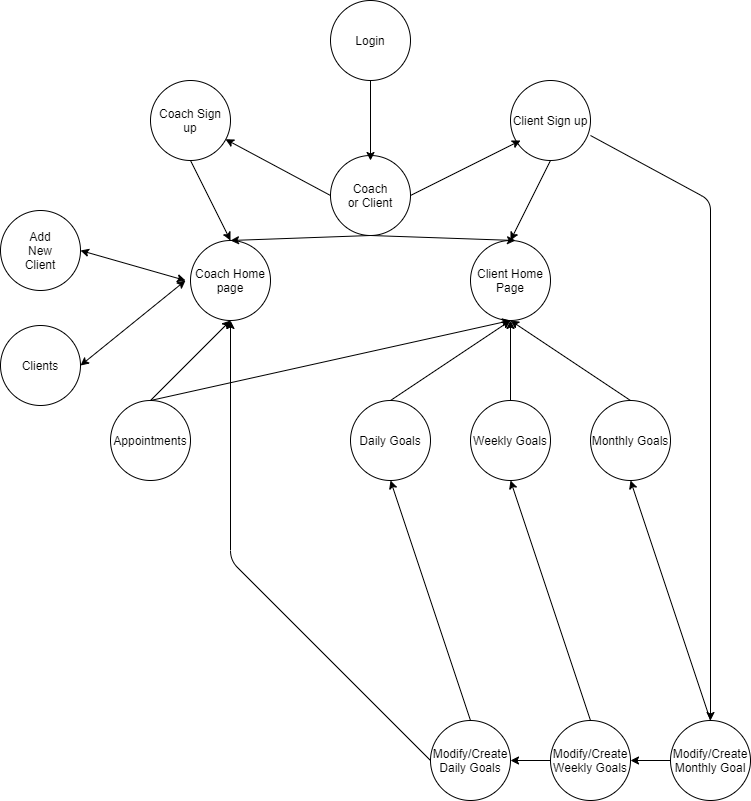

The diagram above was exported from draw.io. Its source (the exported page's mxGraphModel, read from the mxfile embedded in the PNG):
<mxGraphModel dx="2574" dy="1444" grid="1" gridSize="10" guides="1" tooltips="1" connect="1" arrows="1" fold="1" page="1" pageScale="1" pageWidth="850" pageHeight="1100" math="0" shadow="0">
  <root>
    <mxCell id="0" />
    <mxCell id="1" parent="0" />
    <mxCell id="Pi_jeVjhHywGDPj5ZKSy-1" value="" style="ellipse;whiteSpace=wrap;html=1;aspect=fixed;" parent="1" vertex="1">
      <mxGeometry x="380" y="155" width="80" height="80" as="geometry" />
    </mxCell>
    <mxCell id="Pi_jeVjhHywGDPj5ZKSy-2" value="" style="ellipse;whiteSpace=wrap;html=1;aspect=fixed;" parent="1" vertex="1">
      <mxGeometry x="240" y="240" width="80" height="80" as="geometry" />
    </mxCell>
    <mxCell id="Pi_jeVjhHywGDPj5ZKSy-13" value="" style="ellipse;whiteSpace=wrap;html=1;aspect=fixed;" parent="1" vertex="1">
      <mxGeometry x="520" y="240" width="80" height="80" as="geometry" />
    </mxCell>
    <mxCell id="Pi_jeVjhHywGDPj5ZKSy-15" value="" style="ellipse;whiteSpace=wrap;html=1;aspect=fixed;" parent="1" vertex="1">
      <mxGeometry x="200" y="80" width="80" height="80" as="geometry" />
    </mxCell>
    <mxCell id="Pi_jeVjhHywGDPj5ZKSy-16" value="" style="endArrow=classic;html=1;exitX=0;exitY=0.5;exitDx=0;exitDy=0;" parent="1" source="Pi_jeVjhHywGDPj5ZKSy-1" target="Pi_jeVjhHywGDPj5ZKSy-25" edge="1">
      <mxGeometry width="50" height="50" relative="1" as="geometry">
        <mxPoint x="380" y="50" as="sourcePoint" />
        <mxPoint x="320" y="50" as="targetPoint" />
      </mxGeometry>
    </mxCell>
    <mxCell id="Pi_jeVjhHywGDPj5ZKSy-17" value="" style="endArrow=classic;html=1;entryX=0.5;entryY=0;entryDx=0;entryDy=0;exitX=0.5;exitY=1;exitDx=0;exitDy=0;" parent="1" source="Pi_jeVjhHywGDPj5ZKSy-15" target="Pi_jeVjhHywGDPj5ZKSy-2" edge="1">
      <mxGeometry width="50" height="50" relative="1" as="geometry">
        <mxPoint x="190" y="240" as="sourcePoint" />
        <mxPoint x="240" y="190" as="targetPoint" />
      </mxGeometry>
    </mxCell>
    <mxCell id="Pi_jeVjhHywGDPj5ZKSy-18" value="" style="ellipse;whiteSpace=wrap;html=1;aspect=fixed;" parent="1" vertex="1">
      <mxGeometry x="560" y="80" width="80" height="80" as="geometry" />
    </mxCell>
    <mxCell id="Pi_jeVjhHywGDPj5ZKSy-19" value="" style="endArrow=classic;html=1;exitX=1;exitY=0.5;exitDx=0;exitDy=0;" parent="1" source="Pi_jeVjhHywGDPj5ZKSy-1" edge="1">
      <mxGeometry width="50" height="50" relative="1" as="geometry">
        <mxPoint x="470" y="100" as="sourcePoint" />
        <mxPoint x="570" y="140" as="targetPoint" />
      </mxGeometry>
    </mxCell>
    <mxCell id="Pi_jeVjhHywGDPj5ZKSy-20" value="" style="endArrow=classic;html=1;entryX=0.5;entryY=0;entryDx=0;entryDy=0;exitX=0.5;exitY=1;exitDx=0;exitDy=0;" parent="1" source="Pi_jeVjhHywGDPj5ZKSy-18" target="Pi_jeVjhHywGDPj5ZKSy-13" edge="1">
      <mxGeometry width="50" height="50" relative="1" as="geometry">
        <mxPoint x="540" y="230" as="sourcePoint" />
        <mxPoint x="590" y="180" as="targetPoint" />
      </mxGeometry>
    </mxCell>
    <mxCell id="Pi_jeVjhHywGDPj5ZKSy-21" value="" style="endArrow=classic;html=1;entryX=0.5;entryY=0;entryDx=0;entryDy=0;exitX=0.5;exitY=1;exitDx=0;exitDy=0;" parent="1" source="Pi_jeVjhHywGDPj5ZKSy-1" target="Pi_jeVjhHywGDPj5ZKSy-2" edge="1">
      <mxGeometry width="50" height="50" relative="1" as="geometry">
        <mxPoint x="340" y="200" as="sourcePoint" />
        <mxPoint x="390" y="150" as="targetPoint" />
      </mxGeometry>
    </mxCell>
    <mxCell id="Pi_jeVjhHywGDPj5ZKSy-22" value="" style="endArrow=classic;html=1;exitX=0.5;exitY=1;exitDx=0;exitDy=0;" parent="1" source="Pi_jeVjhHywGDPj5ZKSy-1" edge="1">
      <mxGeometry width="50" height="50" relative="1" as="geometry">
        <mxPoint x="465" y="80" as="sourcePoint" />
        <mxPoint x="565" y="240" as="targetPoint" />
      </mxGeometry>
    </mxCell>
    <mxCell id="Pi_jeVjhHywGDPj5ZKSy-23" value="Log in" style="text;html=1;strokeColor=none;fillColor=none;align=center;verticalAlign=middle;whiteSpace=wrap;rounded=0;" parent="1" vertex="1">
      <mxGeometry x="405" y="30" width="40" height="20" as="geometry" />
    </mxCell>
    <mxCell id="Pi_jeVjhHywGDPj5ZKSy-25" value="Coach Sign up" style="text;html=1;strokeColor=none;fillColor=none;align=center;verticalAlign=middle;whiteSpace=wrap;rounded=0;" parent="1" vertex="1">
      <mxGeometry x="205" y="90" width="70" height="60" as="geometry" />
    </mxCell>
    <mxCell id="Pi_jeVjhHywGDPj5ZKSy-27" value="Client Sign up" style="text;html=1;strokeColor=none;fillColor=none;align=center;verticalAlign=middle;whiteSpace=wrap;rounded=0;" parent="1" vertex="1">
      <mxGeometry x="560" y="90" width="80" height="60" as="geometry" />
    </mxCell>
    <mxCell id="Pi_jeVjhHywGDPj5ZKSy-28" value="" style="ellipse;whiteSpace=wrap;html=1;aspect=fixed;" parent="1" vertex="1">
      <mxGeometry x="160" y="400" width="80" height="80" as="geometry" />
    </mxCell>
    <mxCell id="Pi_jeVjhHywGDPj5ZKSy-29" value="" style="ellipse;whiteSpace=wrap;html=1;aspect=fixed;" parent="1" vertex="1">
      <mxGeometry x="520" y="400" width="80" height="80" as="geometry" />
    </mxCell>
    <mxCell id="Pi_jeVjhHywGDPj5ZKSy-30" value="" style="ellipse;whiteSpace=wrap;html=1;aspect=fixed;" parent="1" vertex="1">
      <mxGeometry x="400" y="400" width="80" height="80" as="geometry" />
    </mxCell>
    <mxCell id="Pi_jeVjhHywGDPj5ZKSy-31" value="&lt;span style=&quot;color: rgba(0 , 0 , 0 , 0) ; font-family: monospace ; font-size: 0px&quot;&gt;%3CmxGraphModel%3E%3Croot%3E%3CmxCell%20id%3D%220%22%2F%3E%3CmxCell%20id%3D%221%22%20parent%3D%220%22%2F%3E%3CmxCell%20id%3D%222%22%20value%3D%22Daily%20Goals%22%20style%3D%22text%3Bhtml%3D1%3BstrokeColor%3Dnone%3BfillColor%3Dnone%3Balign%3Dcenter%3BverticalAlign%3Dmiddle%3BwhiteSpace%3Dwrap%3Brounded%3D0%3B%22%20vertex%3D%221%22%20parent%3D%221%22%3E%3CmxGeometry%20x%3D%22400%22%20y%3D%22405%22%20width%3D%2280%22%20height%3D%2270%22%20as%3D%22geometry%22%2F%3E%3C%2FmxCell%3E%3C%2Froot%3E%3C%2FmxGraphModel%3E&lt;/span&gt;" style="ellipse;whiteSpace=wrap;html=1;aspect=fixed;" parent="1" vertex="1">
      <mxGeometry x="640" y="400" width="80" height="80" as="geometry" />
    </mxCell>
    <mxCell id="Pi_jeVjhHywGDPj5ZKSy-32" value="" style="endArrow=classic;html=1;entryX=0.5;entryY=1;entryDx=0;entryDy=0;exitX=0.5;exitY=0;exitDx=0;exitDy=0;" parent="1" source="Pi_jeVjhHywGDPj5ZKSy-28" target="Pi_jeVjhHywGDPj5ZKSy-2" edge="1">
      <mxGeometry width="50" height="50" relative="1" as="geometry">
        <mxPoint x="210" y="400" as="sourcePoint" />
        <mxPoint x="260" y="350" as="targetPoint" />
      </mxGeometry>
    </mxCell>
    <mxCell id="Pi_jeVjhHywGDPj5ZKSy-33" value="" style="endArrow=classic;html=1;entryX=0.5;entryY=1;entryDx=0;entryDy=0;exitX=0.5;exitY=0;exitDx=0;exitDy=0;" parent="1" source="Pi_jeVjhHywGDPj5ZKSy-28" target="Pi_jeVjhHywGDPj5ZKSy-13" edge="1">
      <mxGeometry width="50" height="50" relative="1" as="geometry">
        <mxPoint x="280" y="410" as="sourcePoint" />
        <mxPoint x="330" y="360" as="targetPoint" />
      </mxGeometry>
    </mxCell>
    <mxCell id="Pi_jeVjhHywGDPj5ZKSy-34" value="" style="endArrow=classic;html=1;entryX=0.5;entryY=1;entryDx=0;entryDy=0;exitX=0.5;exitY=0;exitDx=0;exitDy=0;" parent="1" source="Pi_jeVjhHywGDPj5ZKSy-30" target="Pi_jeVjhHywGDPj5ZKSy-13" edge="1">
      <mxGeometry width="50" height="50" relative="1" as="geometry">
        <mxPoint x="540" y="380" as="sourcePoint" />
        <mxPoint x="590" y="330" as="targetPoint" />
      </mxGeometry>
    </mxCell>
    <mxCell id="Pi_jeVjhHywGDPj5ZKSy-35" value="" style="endArrow=classic;html=1;exitX=0.5;exitY=0;exitDx=0;exitDy=0;" parent="1" source="Pi_jeVjhHywGDPj5ZKSy-29" edge="1">
      <mxGeometry width="50" height="50" relative="1" as="geometry">
        <mxPoint x="540" y="400" as="sourcePoint" />
        <mxPoint x="560" y="320" as="targetPoint" />
      </mxGeometry>
    </mxCell>
    <mxCell id="Pi_jeVjhHywGDPj5ZKSy-36" value="" style="endArrow=classic;html=1;exitX=0.5;exitY=0;exitDx=0;exitDy=0;" parent="1" source="Pi_jeVjhHywGDPj5ZKSy-31" edge="1">
      <mxGeometry width="50" height="50" relative="1" as="geometry">
        <mxPoint x="640" y="380" as="sourcePoint" />
        <mxPoint x="560" y="320" as="targetPoint" />
      </mxGeometry>
    </mxCell>
    <mxCell id="Pi_jeVjhHywGDPj5ZKSy-38" value="Coach Home page" style="text;html=1;strokeColor=none;fillColor=none;align=center;verticalAlign=middle;whiteSpace=wrap;rounded=0;" parent="1" vertex="1">
      <mxGeometry x="235" y="240" width="90" height="80" as="geometry" />
    </mxCell>
    <mxCell id="Pi_jeVjhHywGDPj5ZKSy-39" value="Appointments" style="text;html=1;strokeColor=none;fillColor=none;align=center;verticalAlign=middle;whiteSpace=wrap;rounded=0;" parent="1" vertex="1">
      <mxGeometry x="155" y="400" width="90" height="80" as="geometry" />
    </mxCell>
    <mxCell id="Pi_jeVjhHywGDPj5ZKSy-40" value="Daily Goals" style="text;html=1;strokeColor=none;fillColor=none;align=center;verticalAlign=middle;whiteSpace=wrap;rounded=0;" parent="1" vertex="1">
      <mxGeometry x="400" y="405" width="80" height="70" as="geometry" />
    </mxCell>
    <mxCell id="Pi_jeVjhHywGDPj5ZKSy-41" value="Weekly Goals" style="text;html=1;strokeColor=none;fillColor=none;align=center;verticalAlign=middle;whiteSpace=wrap;rounded=0;" parent="1" vertex="1">
      <mxGeometry x="520" y="405" width="80" height="70" as="geometry" />
    </mxCell>
    <mxCell id="Pi_jeVjhHywGDPj5ZKSy-42" value="Monthly Goals" style="text;html=1;strokeColor=none;fillColor=none;align=center;verticalAlign=middle;whiteSpace=wrap;rounded=0;" parent="1" vertex="1">
      <mxGeometry x="640" y="405" width="80" height="70" as="geometry" />
    </mxCell>
    <mxCell id="Pi_jeVjhHywGDPj5ZKSy-43" value="Client Home Page" style="text;html=1;strokeColor=none;fillColor=none;align=center;verticalAlign=middle;whiteSpace=wrap;rounded=0;" parent="1" vertex="1">
      <mxGeometry x="515" y="235" width="90" height="90" as="geometry" />
    </mxCell>
    <mxCell id="Pi_jeVjhHywGDPj5ZKSy-44" value="" style="ellipse;whiteSpace=wrap;html=1;aspect=fixed;" parent="1" vertex="1">
      <mxGeometry x="480" y="720" width="80" height="80" as="geometry" />
    </mxCell>
    <mxCell id="Pi_jeVjhHywGDPj5ZKSy-45" value="" style="ellipse;whiteSpace=wrap;html=1;aspect=fixed;" parent="1" vertex="1">
      <mxGeometry x="600" y="720" width="80" height="80" as="geometry" />
    </mxCell>
    <mxCell id="Pi_jeVjhHywGDPj5ZKSy-46" value="" style="ellipse;whiteSpace=wrap;html=1;aspect=fixed;" parent="1" vertex="1">
      <mxGeometry x="720" y="720" width="80" height="80" as="geometry" />
    </mxCell>
    <mxCell id="Pi_jeVjhHywGDPj5ZKSy-47" value="" style="endArrow=classic;html=1;exitX=1;exitY=0.75;exitDx=0;exitDy=0;entryX=0.5;entryY=0;entryDx=0;entryDy=0;" parent="1" source="Pi_jeVjhHywGDPj5ZKSy-27" target="Pi_jeVjhHywGDPj5ZKSy-46" edge="1">
      <mxGeometry width="50" height="50" relative="1" as="geometry">
        <mxPoint x="730" y="320" as="sourcePoint" />
        <mxPoint x="780" y="270" as="targetPoint" />
        <Array as="points">
          <mxPoint x="760" y="200" />
        </Array>
      </mxGeometry>
    </mxCell>
    <mxCell id="Pi_jeVjhHywGDPj5ZKSy-48" value="" style="endArrow=classic;html=1;entryX=0.5;entryY=1;entryDx=0;entryDy=0;exitX=0.5;exitY=0;exitDx=0;exitDy=0;" parent="1" source="Pi_jeVjhHywGDPj5ZKSy-44" target="Pi_jeVjhHywGDPj5ZKSy-30" edge="1">
      <mxGeometry width="50" height="50" relative="1" as="geometry">
        <mxPoint x="400" y="710" as="sourcePoint" />
        <mxPoint x="440" y="500" as="targetPoint" />
      </mxGeometry>
    </mxCell>
    <mxCell id="Pi_jeVjhHywGDPj5ZKSy-49" value="" style="endArrow=classic;html=1;entryX=0.5;entryY=1;entryDx=0;entryDy=0;exitX=0.5;exitY=0;exitDx=0;exitDy=0;" parent="1" source="Pi_jeVjhHywGDPj5ZKSy-45" target="Pi_jeVjhHywGDPj5ZKSy-29" edge="1">
      <mxGeometry width="50" height="50" relative="1" as="geometry">
        <mxPoint x="580" y="550" as="sourcePoint" />
        <mxPoint x="630" y="500" as="targetPoint" />
      </mxGeometry>
    </mxCell>
    <mxCell id="Pi_jeVjhHywGDPj5ZKSy-50" value="" style="endArrow=classic;html=1;entryX=0.5;entryY=1;entryDx=0;entryDy=0;exitX=0.5;exitY=0;exitDx=0;exitDy=0;" parent="1" source="Pi_jeVjhHywGDPj5ZKSy-53" target="Pi_jeVjhHywGDPj5ZKSy-31" edge="1">
      <mxGeometry width="50" height="50" relative="1" as="geometry">
        <mxPoint x="760" y="560" as="sourcePoint" />
        <mxPoint x="710" y="510" as="targetPoint" />
      </mxGeometry>
    </mxCell>
    <mxCell id="Pi_jeVjhHywGDPj5ZKSy-51" value="" style="endArrow=classic;html=1;exitX=0;exitY=0.5;exitDx=0;exitDy=0;entryX=1;entryY=0.5;entryDx=0;entryDy=0;" parent="1" source="Pi_jeVjhHywGDPj5ZKSy-46" target="Pi_jeVjhHywGDPj5ZKSy-54" edge="1">
      <mxGeometry width="50" height="50" relative="1" as="geometry">
        <mxPoint x="680" y="710" as="sourcePoint" />
        <mxPoint x="680" y="600" as="targetPoint" />
      </mxGeometry>
    </mxCell>
    <mxCell id="Pi_jeVjhHywGDPj5ZKSy-52" value="" style="endArrow=classic;html=1;entryX=1;entryY=0.5;entryDx=0;entryDy=0;exitX=0;exitY=0.5;exitDx=0;exitDy=0;" parent="1" source="Pi_jeVjhHywGDPj5ZKSy-45" target="Pi_jeVjhHywGDPj5ZKSy-44" edge="1">
      <mxGeometry width="50" height="50" relative="1" as="geometry">
        <mxPoint x="550" y="760" as="sourcePoint" />
        <mxPoint x="600" y="710" as="targetPoint" />
      </mxGeometry>
    </mxCell>
    <mxCell id="Pi_jeVjhHywGDPj5ZKSy-53" value="Modify/Create Monthly Goal" style="text;html=1;strokeColor=none;fillColor=none;align=center;verticalAlign=middle;whiteSpace=wrap;rounded=0;" parent="1" vertex="1">
      <mxGeometry x="720" y="720" width="80" height="80" as="geometry" />
    </mxCell>
    <mxCell id="Pi_jeVjhHywGDPj5ZKSy-54" value="Modify/Create Weekly Goals" style="text;html=1;strokeColor=none;fillColor=none;align=center;verticalAlign=middle;whiteSpace=wrap;rounded=0;" parent="1" vertex="1">
      <mxGeometry x="600" y="720" width="80" height="80" as="geometry" />
    </mxCell>
    <mxCell id="Pi_jeVjhHywGDPj5ZKSy-55" value="Modify/Create Daily Goals" style="text;html=1;strokeColor=none;fillColor=none;align=center;verticalAlign=middle;whiteSpace=wrap;rounded=0;" parent="1" vertex="1">
      <mxGeometry x="480" y="720" width="80" height="80" as="geometry" />
    </mxCell>
    <mxCell id="Pi_jeVjhHywGDPj5ZKSy-56" value="" style="endArrow=classic;html=1;entryX=0.5;entryY=1;entryDx=0;entryDy=0;exitX=0;exitY=0.5;exitDx=0;exitDy=0;" parent="1" source="Pi_jeVjhHywGDPj5ZKSy-44" target="Pi_jeVjhHywGDPj5ZKSy-38" edge="1">
      <mxGeometry width="50" height="50" relative="1" as="geometry">
        <mxPoint x="310" y="510" as="sourcePoint" />
        <mxPoint x="360" y="460" as="targetPoint" />
        <Array as="points">
          <mxPoint x="280" y="560" />
        </Array>
      </mxGeometry>
    </mxCell>
    <mxCell id="QbJPyOoEN-e-emTKA9u_-1" value="" style="ellipse;whiteSpace=wrap;html=1;aspect=fixed;" parent="1" vertex="1">
      <mxGeometry x="380" width="80" height="80" as="geometry" />
    </mxCell>
    <mxCell id="QbJPyOoEN-e-emTKA9u_-4" value="Login" style="text;html=1;strokeColor=none;fillColor=none;align=center;verticalAlign=middle;whiteSpace=wrap;rounded=0;" parent="1" vertex="1">
      <mxGeometry x="400" y="30" width="40" height="20" as="geometry" />
    </mxCell>
    <mxCell id="QbJPyOoEN-e-emTKA9u_-5" value="Coach or Client" style="text;html=1;strokeColor=none;fillColor=none;align=center;verticalAlign=middle;whiteSpace=wrap;rounded=0;" parent="1" vertex="1">
      <mxGeometry x="395" y="180" width="50" height="30" as="geometry" />
    </mxCell>
    <mxCell id="QbJPyOoEN-e-emTKA9u_-6" value="" style="endArrow=classic;html=1;exitX=0.5;exitY=1;exitDx=0;exitDy=0;" parent="1" source="QbJPyOoEN-e-emTKA9u_-1" edge="1">
      <mxGeometry width="50" height="50" relative="1" as="geometry">
        <mxPoint x="400" y="540" as="sourcePoint" />
        <mxPoint x="420" y="160" as="targetPoint" />
      </mxGeometry>
    </mxCell>
    <mxCell id="jbPzLo7R9-fnvhrIruCb-1" value="" style="ellipse;whiteSpace=wrap;html=1;aspect=fixed;" parent="1" vertex="1">
      <mxGeometry x="50" y="210" width="80" height="80" as="geometry" />
    </mxCell>
    <mxCell id="jbPzLo7R9-fnvhrIruCb-2" value="Add New Client" style="text;html=1;strokeColor=none;fillColor=none;align=center;verticalAlign=middle;whiteSpace=wrap;rounded=0;" parent="1" vertex="1">
      <mxGeometry x="70" y="240" width="40" height="20" as="geometry" />
    </mxCell>
    <mxCell id="jbPzLo7R9-fnvhrIruCb-3" value="" style="endArrow=classic;startArrow=classic;html=1;entryX=0;entryY=0.5;entryDx=0;entryDy=0;exitX=1;exitY=0.5;exitDx=0;exitDy=0;" parent="1" source="jbPzLo7R9-fnvhrIruCb-1" target="Pi_jeVjhHywGDPj5ZKSy-38" edge="1">
      <mxGeometry width="50" height="50" relative="1" as="geometry">
        <mxPoint x="150" y="300" as="sourcePoint" />
        <mxPoint x="200" y="250" as="targetPoint" />
      </mxGeometry>
    </mxCell>
    <mxCell id="eBNlq6mOJWHloJLYhgUE-16" value="" style="ellipse;whiteSpace=wrap;html=1;aspect=fixed;strokeColor=#000000;" parent="1" vertex="1">
      <mxGeometry x="50" y="325" width="80" height="80" as="geometry" />
    </mxCell>
    <mxCell id="eBNlq6mOJWHloJLYhgUE-17" value="Clients" style="text;html=1;strokeColor=none;fillColor=none;align=center;verticalAlign=middle;whiteSpace=wrap;rounded=0;" parent="1" vertex="1">
      <mxGeometry x="70" y="355" width="40" height="20" as="geometry" />
    </mxCell>
    <mxCell id="eBNlq6mOJWHloJLYhgUE-19" value="" style="endArrow=classic;startArrow=classic;html=1;entryX=0;entryY=0.5;entryDx=0;entryDy=0;exitX=1;exitY=0.5;exitDx=0;exitDy=0;" parent="1" source="eBNlq6mOJWHloJLYhgUE-16" target="Pi_jeVjhHywGDPj5ZKSy-38" edge="1">
      <mxGeometry width="50" height="50" relative="1" as="geometry">
        <mxPoint x="150" y="360" as="sourcePoint" />
        <mxPoint x="200" y="310" as="targetPoint" />
      </mxGeometry>
    </mxCell>
  </root>
</mxGraphModel>